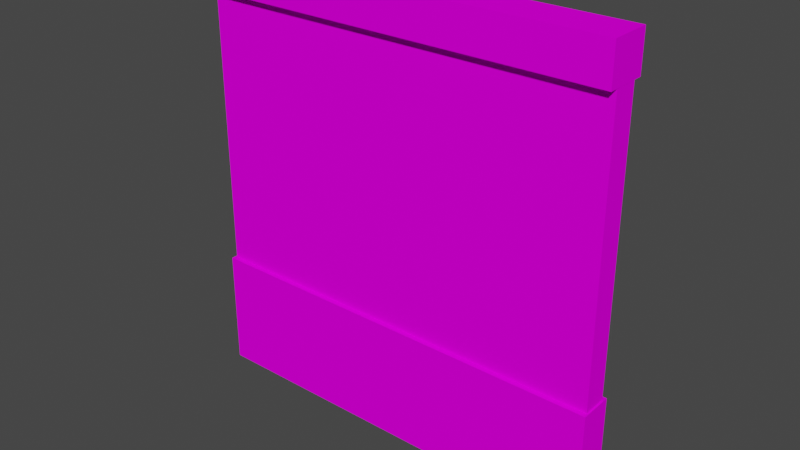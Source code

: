 # Source: HouseWall01.blend  (saved by Blender 2.92.15; exported with 4.5.12 LTS)
import bpy
from mathutils import Matrix  # noqa: F401  (used for matrix-valued properties, if any)

bpy.ops.wm.read_factory_settings(use_empty=True)
scene = bpy.context.scene
scene.name = 'Scene'

# ---- collections
col_collection = bpy.data.collections.new('Collection'); scene.collection.children.link(col_collection)

# ---- images (referenced by path relative to the original .blend; pixels are not part of the script)
import os
ASSET_DIR = os.environ.get("B2B_ASSET_DIR", "")  # directory of the original .blend (textures are referenced by path, not embedded)
HERE = os.path.dirname(os.path.abspath(__file__))  # packed textures are extracted next to this script under _unpacked/

def load_image(name, relpath, width, height, colorspace="sRGB"):
    """Load a texture the original file referenced (path relative to the .blend, or extracted next to this script)."""
    p = next((c for c in (os.path.join(HERE, relpath), os.path.join(ASSET_DIR, relpath)) if relpath and os.path.exists(c)), "")
    if p:
        img = bpy.data.images.load(p, check_existing=True)
        img.name = name
    else:  # same state as the original file: an image datablock whose file is absent (Cycles renders it pink)
        img = bpy.data.images.new(name, width, height)
        img.source = "FILE"
        img.filepath = "//" + (relpath or name)
    img.colorspace_settings.name = colorspace
    return img
img_uv_002 = load_image('UV.002', '', 1024, 1024, 'sRGB')

# ---- materials (node trees are filled in below, after node groups)
mat_wall_002 = bpy.data.materials.new('Wall.002')

# ---- material node trees
mat_wall_002.use_nodes = True; mat_wall_002.node_tree.nodes.clear()
_N = mat_wall_002.node_tree.nodes; _L = mat_wall_002.node_tree.links
n0 = _N.new('ShaderNodeBsdfDiffuse'); n0.name = 'Diffuse BSDF'; n0.location = (137, 606)
n1 = _N.new('ShaderNodeOutputMaterial'); n1.name = 'Material Output'; n1.location = (448, 526)
n2 = _N.new('ShaderNodeTexImage'); n2.name = 'Image Texture'; n2.location = (-192, 626)
n2.image = img_uv_002
_L.new(n0.outputs[0], n1.inputs[0])
_L.new(n2.outputs[0], n0.inputs[0])
n1.is_active_output = True

# ---- world
world_world = bpy.data.worlds.new('World'); scene.world = world_world
world_world.use_nodes = True; world_world.node_tree.nodes.clear()
_N = world_world.node_tree.nodes; _L = world_world.node_tree.links
n0 = _N.new('ShaderNodeOutputWorld'); n0.name = 'World Output'; n0.location = (300, 300)
n1 = _N.new('ShaderNodeBackground'); n1.name = 'Background'; n1.location = (10, 300)
n1.inputs[0].default_value = (0.05088, 0.05088, 0.05088, 1.0)
_L.new(n1.outputs[0], n0.inputs[0])
n0.is_active_output = True
world_world.color = (0.05088, 0.05088, 0.05088)
world_world.use_sun_shadow = False
world_world.sun_shadow_jitter_overblur = 0.0

# ---- meshes
me_cube_003 = bpy.data.meshes.new('Cube.003')
me_cube_003.from_pydata([(-0.5045, -0.04089, -0.0588), (-0.5045, -0.04089, 0.2273), (0.5045, -0.04089, -0.0588), (0.5045, -0.04089, 0.2273), (0.5007, -0.02958, 0.9214), (0.5007, -0.02958, 0.1102), (-0.4993, -0.02958, 0.9214), (-0.4993, -0.02958, 0.1102), (-0.5018, -0.04955, 0.901), (-0.5018, -0.04955, 0.994), (0.501, -0.04955, 0.901), (0.501, -0.04955, 0.994), (-0.5045, 0.04089, -0.0588), (-0.5045, 0.04089, 0.2273), (0.501, 0.04955, 0.994), (0.501, 0.04955, 0.901), (0.5045, 0.04089, -0.0588), (0.5045, 0.04089, 0.2273), (-0.5018, 0.04955, 0.994), (-0.5018, 0.04955, 0.901), (0.5007, 0.02958, 0.9214), (0.5007, 0.02958, 0.1102), (-0.4993, 0.02958, 0.9214), (-0.4993, 0.02958, 0.1102)], [], [(16, 3, 2), (2, 3, 1, 0), (15, 14, 11, 10), (10, 11, 9, 8), (19, 15, 10, 8), (14, 18, 9, 11), (7, 5, 4, 6), (8, 9, 18, 19), (22, 23, 7, 6), (16, 17, 3), (16, 12, 13, 17), (3, 17, 13, 1), (15, 19, 18, 14), (23, 22, 20, 21), (20, 4, 5, 21), (12, 0, 1, 13)])
_uv = me_cube_003.uv_layers.new(name='UVMap')
_uv.uv.foreach_set('vector', [0.4467, 0.09185, 0.5171, 0.1575, 0.4467, 0.1575, 0.5171, 0.2279, 0.5171, 0.1575, 0.9207, 0.1575, 0.9207, 0.2279, 0.5407, 0.4548, 0.5072, 0.4548, 0.5072, 0.3793, 0.5407, 0.3793, 0.5072, 0.3459, 0.5072, 0.3793, 0.04606, 0.3793, 0.04606, 0.3459, 0.04606, 0.2704, 0.5072, 0.2704, 0.5072, 0.3459, 0.04606, 0.3459, 0.5072, 0.4548, 0.04606, 0.4548, 0.04606, 0.3793, 0.5072, 0.3793, 0.6992, 0.9953, 0.04711, 0.9953, 0.04711, 0.4666, 0.6992, 0.4666, 0.01258, 0.3793, 0.04606, 0.3793, 0.04606, 0.4548, 0.01258, 0.4548, 0.04711, 0.4666, 0.04711, 0.9953, 0.009402, 0.9953, 0.009403, 0.4661, 0.4467, 0.09185, 0.5171, 0.09185, 0.5171, 0.1575, 0.5171, 0.02151, 0.9207, 0.02151, 0.9207, 0.09185, 0.5171, 0.09185, 0.5171, 0.1575, 0.5171, 0.09185, 0.9207, 0.09185, 0.9207, 0.1575, 0.5072, 0.2704, 0.04606, 0.2704, 0.04606, 0.2369, 0.5072, 0.2369, 0.04711, 0.9953, 0.04711, 0.4666, 0.6992, 0.4666, 0.6992, 0.9953, 0.6992, 0.4666, 0.7386, 0.4661, 0.7386, 0.9953, 0.6992, 0.9953, 0.9911, 0.09185, 0.9911, 0.1575, 0.9207, 0.1575, 0.9207, 0.09185])
me_cube_003.materials.append(mat_wall_002)
me_cube_003.use_remesh_fix_poles = True
me_cube_003.use_remesh_preserve_attributes = False
me_cube_003.use_mirror_vertex_groups = False
me_cube_003.update()

# ---- objects
ob_wall_001 = bpy.data.objects.new('Wall.001', me_cube_003)

# ---- transforms, parenting, visibility, modifiers, constraints
ob_wall_001.location = (-0.0006704, 0.0, 0.06299)
ob_wall_001.lineart.crease_threshold = 0.0

# ---- collection membership
scene.collection.objects.link(ob_wall_001)

# ---- scene / render settings (as saved in the file)
scene.frame_start = 1; scene.frame_end = 250; scene.frame_set(177)
scene.render.engine = 'CYCLES'
scene.cycles.use_denoising = False
scene.cycles.samples = 128
scene.cycles.sampling_pattern = 'TABULATED_SOBOL'
scene.cycles.use_adaptive_sampling = False
scene.cycles.use_light_tree = False
scene.view_settings.view_transform = 'Filmic'
bpy.context.view_layer.update()

# ---- added for rendering (the .blend has no active camera and no usable light): camera, sun
cam_auto = bpy.data.cameras.new('AutoCamera')
cam_auto.lens = 50.0
cam_auto.sensor_width = 36.0
cam_auto.clip_end = 1000.0
ob_auto_camera = bpy.data.objects.new('AutoCamera', cam_auto)
scene.collection.objects.link(ob_auto_camera)
ob_auto_camera.location = (1.35161, -1.62274, 1.61243)
ob_auto_camera.rotation_euler = (1.09748, -7.21219e-08, 0.694738)
scene.camera = ob_auto_camera
light_auto_sun = bpy.data.lights.new('AutoSun', 'SUN')
light_auto_sun.energy = 3.0
light_auto_sun.angle = 0.0523599
ob_auto_sun = bpy.data.objects.new('AutoSun', light_auto_sun)
scene.collection.objects.link(ob_auto_sun)
ob_auto_sun.rotation_euler = (0.872665, 0.174533, 0.523599)
bpy.context.view_layer.update()
